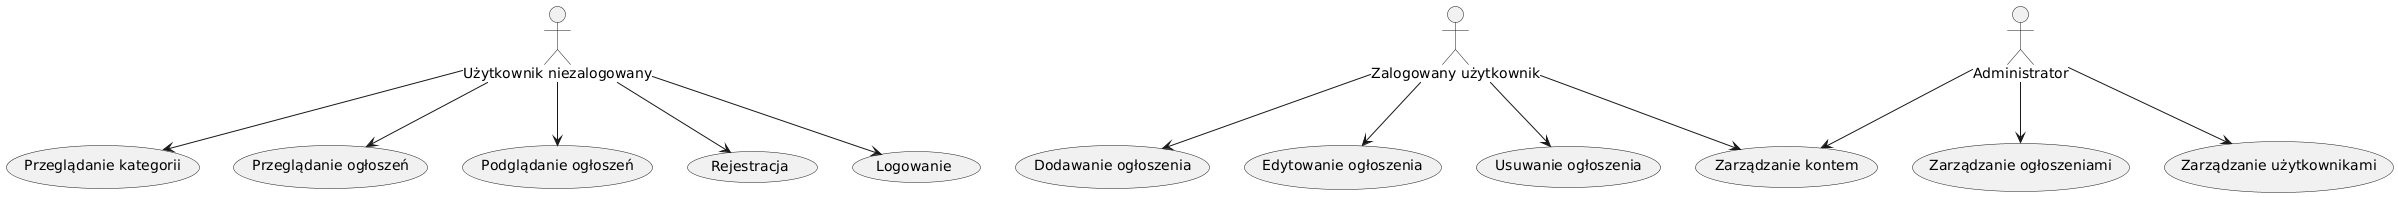

The diagram above was rendered by PlantUML. Its source (embedded in the PNG):
@startuml
actor "Użytkownik niezalogowany" as UnloggedUser
actor "Zalogowany użytkownik" as LoggedUser
actor "Administrator" as Admin

UnloggedUser --> (Przeglądanie kategorii)
UnloggedUser --> (Przeglądanie ogłoszeń)
UnloggedUser --> (Podglądanie ogłoszeń)
UnloggedUser --> (Rejestracja)
UnloggedUser --> (Logowanie)

LoggedUser --> (Dodawanie ogłoszenia)
LoggedUser --> (Edytowanie ogłoszenia)
LoggedUser --> (Usuwanie ogłoszenia)
LoggedUser --> (Zarządzanie kontem)

Admin --> (Zarządzanie ogłoszeniami)
Admin --> (Zarządzanie użytkownikami)
Admin --> (Zarządzanie kontem)
@enduml